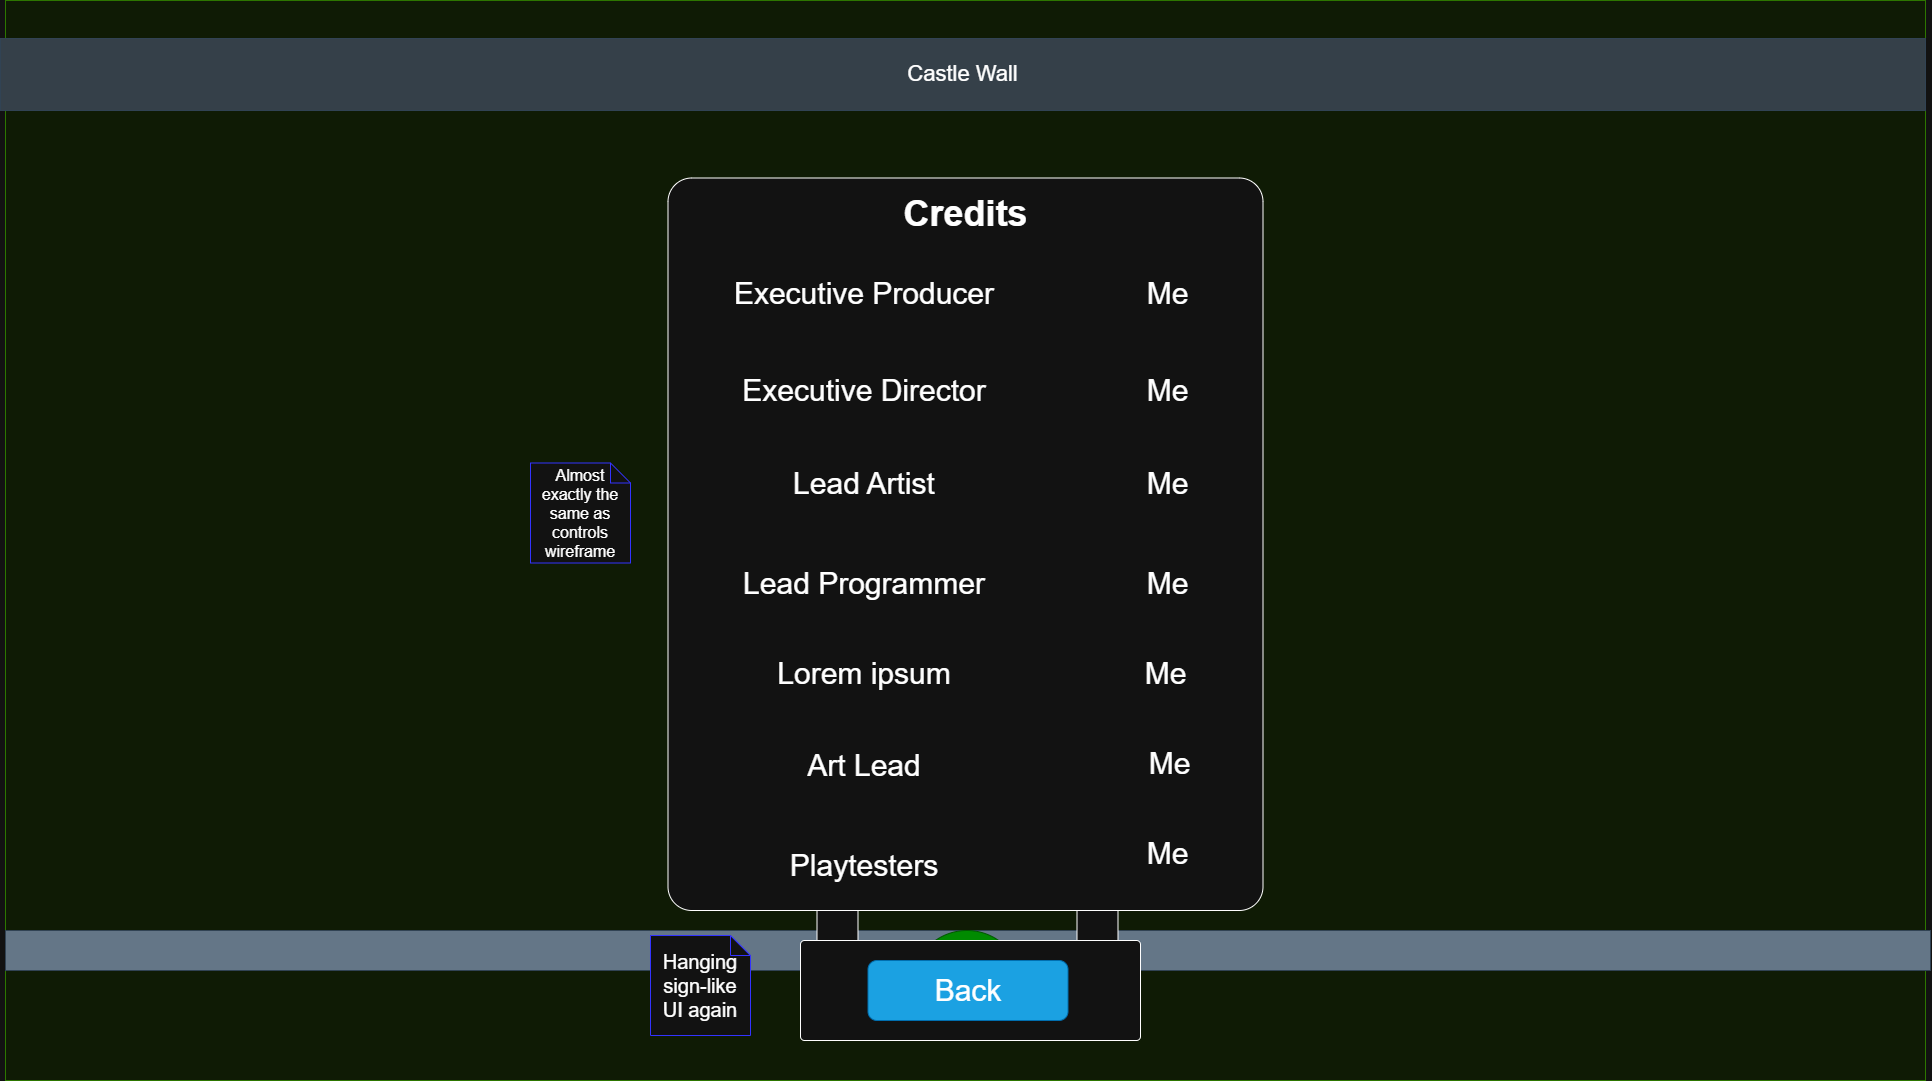

The diagram above was exported from draw.io. Its source (the exported page's mxGraphModel, read from the mxfile embedded in the PNG):
<mxGraphModel dx="2175" dy="1264" grid="1" gridSize="10" guides="1" tooltips="1" connect="1" arrows="1" fold="1" page="1" pageScale="1" pageWidth="850" pageHeight="1100" math="0" shadow="0">
  <root>
    <mxCell id="0" />
    <mxCell id="1" parent="0" />
    <mxCell id="XIlR5UG3J9fstivluFNt-1" parent="1" style="rounded=0;whiteSpace=wrap;html=1;fillColor=#0F1B05;fontColor=#ffffff;strokeColor=#2D7600;" value="" vertex="1">
      <mxGeometry height="1080" width="1920" x="325" as="geometry" />
    </mxCell>
    <mxCell id="XIlR5UG3J9fstivluFNt-2" parent="1" style="rounded=0;whiteSpace=wrap;html=1;fillColor=#354049;fontColor=#ffffff;strokeColor=#314354;" value="&lt;font style=&quot;font-size: 22px;&quot;&gt;Castle Wall&lt;/font&gt;" vertex="1">
      <mxGeometry height="72" width="1925" x="320" y="38" as="geometry" />
    </mxCell>
    <mxCell id="XIlR5UG3J9fstivluFNt-3" parent="1" style="rounded=0;whiteSpace=wrap;html=1;fillColor=#647687;fontColor=#ffffff;strokeColor=#314354;" value="&lt;font style=&quot;font-size: 22px;&quot;&gt;Castle&lt;/font&gt;" vertex="1">
      <mxGeometry height="40" width="1925" x="325" y="930" as="geometry" />
    </mxCell>
    <mxCell id="XIlR5UG3J9fstivluFNt-4" parent="1" style="ellipse;whiteSpace=wrap;html=1;aspect=fixed;fillColor=#008a00;fontColor=#ffffff;strokeColor=#005700;" value="&lt;font style=&quot;font-size: 22px;&quot;&gt;Dragon&lt;/font&gt;&lt;div&gt;&lt;font style=&quot;font-size: 22px;&quot;&gt;(Sleeping)&lt;/font&gt;&lt;/div&gt;" vertex="1">
      <mxGeometry height="110" width="110" x="1235" y="692.5" as="geometry" />
    </mxCell>
    <mxCell id="XIlR5UG3J9fstivluFNt-5" parent="1" style="rounded=1;whiteSpace=wrap;html=1;arcSize=4;" value="" vertex="1">
      <mxGeometry height="732.5" width="595" x="987.5" y="177.5" as="geometry" />
    </mxCell>
    <mxCell id="XIlR5UG3J9fstivluFNt-6" parent="1" style="text;html=1;whiteSpace=wrap;strokeColor=none;fillColor=none;align=center;verticalAlign=middle;rounded=0;" value="&lt;h1&gt;&lt;font style=&quot;font-size: 36px;&quot;&gt;Credits&lt;/font&gt;&lt;/h1&gt;" vertex="1">
      <mxGeometry height="40" width="165" x="1203" y="192.5" as="geometry" />
    </mxCell>
    <mxCell id="XIlR5UG3J9fstivluFNt-12" parent="1" style="text;html=1;whiteSpace=wrap;strokeColor=none;fillColor=none;align=center;verticalAlign=middle;rounded=0;" value="&lt;h1&gt;&lt;font style=&quot;font-weight: normal; font-size: 30px;&quot;&gt;Me&lt;/font&gt;&lt;/h1&gt;" vertex="1">
      <mxGeometry height="40" width="165" x="1404.5" y="272.5" as="geometry" />
    </mxCell>
    <mxCell id="XIlR5UG3J9fstivluFNt-15" parent="1" style="text;html=1;whiteSpace=wrap;strokeColor=none;fillColor=none;align=center;verticalAlign=middle;rounded=0;" value="&lt;h1&gt;&lt;font style=&quot;font-weight: normal; font-size: 30px;&quot;&gt;Me&lt;/font&gt;&lt;/h1&gt;" vertex="1">
      <mxGeometry height="40" width="165" x="1404.5" y="370" as="geometry" />
    </mxCell>
    <mxCell id="XIlR5UG3J9fstivluFNt-18" parent="1" style="text;html=1;whiteSpace=wrap;strokeColor=none;fillColor=none;align=center;verticalAlign=middle;rounded=0;" value="&lt;h1&gt;&lt;font style=&quot;font-weight: normal; font-size: 30px;&quot;&gt;Me&lt;/font&gt;&lt;/h1&gt;" vertex="1">
      <mxGeometry height="40" width="195" x="1389.5" y="462.5" as="geometry" />
    </mxCell>
    <mxCell id="XIlR5UG3J9fstivluFNt-21" parent="1" style="text;html=1;whiteSpace=wrap;strokeColor=none;fillColor=none;align=center;verticalAlign=middle;rounded=0;" value="&lt;h1&gt;&lt;font style=&quot;font-weight: normal; font-size: 30px;&quot;&gt;Me&lt;/font&gt;&lt;/h1&gt;" vertex="1">
      <mxGeometry height="40" width="195" x="1389.5" y="562.5" as="geometry" />
    </mxCell>
    <mxCell id="XIlR5UG3J9fstivluFNt-24" parent="1" style="text;html=1;whiteSpace=wrap;strokeColor=none;fillColor=none;align=center;verticalAlign=middle;rounded=0;" value="&lt;h1&gt;&lt;font style=&quot;font-weight: normal; font-size: 30px;&quot;&gt;Me&lt;/font&gt;&lt;/h1&gt;" vertex="1">
      <mxGeometry height="40" width="195" x="1387.5" y="652.5" as="geometry" />
    </mxCell>
    <mxCell id="XIlR5UG3J9fstivluFNt-27" parent="1" style="text;html=1;whiteSpace=wrap;strokeColor=none;fillColor=none;align=center;verticalAlign=middle;rounded=0;" value="&lt;h1&gt;&lt;font style=&quot;font-weight: normal; font-size: 30px;&quot;&gt;Me&lt;/font&gt;&lt;/h1&gt;" vertex="1">
      <mxGeometry height="40" width="195" x="1391.5" y="742.5" as="geometry" />
    </mxCell>
    <mxCell id="XIlR5UG3J9fstivluFNt-30" parent="1" style="text;html=1;whiteSpace=wrap;strokeColor=none;fillColor=none;align=center;verticalAlign=middle;rounded=0;" value="&lt;h1&gt;&lt;font style=&quot;font-weight: normal; font-size: 30px;&quot;&gt;Me&lt;/font&gt;&lt;/h1&gt;" vertex="1">
      <mxGeometry height="40" width="195" x="1389.5" y="832.5" as="geometry" />
    </mxCell>
    <mxCell id="XIlR5UG3J9fstivluFNt-31" parent="1" style="ellipse;whiteSpace=wrap;html=1;aspect=fixed;fillColor=#008a00;fontColor=#ffffff;strokeColor=#005700;" value="&lt;font style=&quot;font-size: 22px;&quot;&gt;Dragon&lt;/font&gt;&lt;div&gt;&lt;font style=&quot;font-size: 22px;&quot;&gt;(Sleeping)&lt;/font&gt;&lt;/div&gt;" vertex="1">
      <mxGeometry height="110" width="110" x="1231.5" y="930" as="geometry" />
    </mxCell>
    <mxCell id="XIlR5UG3J9fstivluFNt-32" parent="1" style="rounded=1;whiteSpace=wrap;html=1;arcSize=4;" value="" vertex="1">
      <mxGeometry height="100" width="340" x="1120" y="940" as="geometry" />
    </mxCell>
    <mxCell id="XIlR5UG3J9fstivluFNt-33" parent="1" style="rounded=0;whiteSpace=wrap;html=1;" value="" vertex="1">
      <mxGeometry height="30" width="41" x="1396.5" y="910" as="geometry" />
    </mxCell>
    <mxCell id="XIlR5UG3J9fstivluFNt-34" parent="1" style="rounded=0;whiteSpace=wrap;html=1;" value="" vertex="1">
      <mxGeometry height="30" width="41" x="1136.5" y="910" as="geometry" />
    </mxCell>
    <mxCell id="XIlR5UG3J9fstivluFNt-35" parent="1" style="rounded=1;whiteSpace=wrap;html=1;align=center;fillColor=#1ba1e2;fontColor=#ffffff;strokeColor=#006EAF;" value="&lt;span style=&quot;font-size: 30px;&quot;&gt;Back&lt;/span&gt;" vertex="1">
      <mxGeometry height="60" width="200" x="1187.5" y="960" as="geometry" />
    </mxCell>
    <mxCell id="XIlR5UG3J9fstivluFNt-36" parent="1" style="shape=note;size=20;whiteSpace=wrap;html=1;strokeColor=#3333FF;" value="&lt;span style=&quot;font-size: 20px;&quot;&gt;Hanging sign-like UI again&lt;/span&gt;" vertex="1">
      <mxGeometry height="100" width="100" x="970" y="935" as="geometry" />
    </mxCell>
    <mxCell id="XIlR5UG3J9fstivluFNt-42" parent="1" style="shape=note;size=20;whiteSpace=wrap;html=1;strokeColor=#3333FF;" value="&lt;font style=&quot;font-size: 16px;&quot;&gt;Almost exactly the same as controls wireframe&lt;/font&gt;" vertex="1">
      <mxGeometry height="100" width="100" x="850" y="462.5" as="geometry" />
    </mxCell>
    <mxCell id="XIlR5UG3J9fstivluFNt-43" parent="1" style="text;html=1;whiteSpace=wrap;strokeColor=none;fillColor=none;align=center;verticalAlign=middle;rounded=0;" value="&lt;h1&gt;&lt;font style=&quot;font-weight: normal; font-size: 30px;&quot;&gt;Executive Producer&lt;/font&gt;&lt;/h1&gt;" vertex="1">
      <mxGeometry height="40" width="292" x="1038" y="272.5" as="geometry" />
    </mxCell>
    <mxCell id="XIlR5UG3J9fstivluFNt-44" parent="1" style="text;html=1;whiteSpace=wrap;strokeColor=none;fillColor=none;align=center;verticalAlign=middle;rounded=0;" value="&lt;h1&gt;&lt;font style=&quot;font-weight: normal; font-size: 30px;&quot;&gt;Executive Director&lt;/font&gt;&lt;/h1&gt;" vertex="1">
      <mxGeometry height="40" width="292" x="1038" y="370" as="geometry" />
    </mxCell>
    <mxCell id="XIlR5UG3J9fstivluFNt-45" parent="1" style="text;html=1;whiteSpace=wrap;strokeColor=none;fillColor=none;align=center;verticalAlign=middle;rounded=0;" value="&lt;h1&gt;&lt;font style=&quot;font-weight: normal; font-size: 30px;&quot;&gt;Lead Artist&lt;/font&gt;&lt;/h1&gt;" vertex="1">
      <mxGeometry height="40" width="292" x="1038" y="462.5" as="geometry" />
    </mxCell>
    <mxCell id="XIlR5UG3J9fstivluFNt-46" parent="1" style="text;html=1;whiteSpace=wrap;strokeColor=none;fillColor=none;align=center;verticalAlign=middle;rounded=0;" value="&lt;h1&gt;&lt;font style=&quot;font-weight: normal; font-size: 30px;&quot;&gt;Lead Programmer&lt;/font&gt;&lt;/h1&gt;" vertex="1">
      <mxGeometry height="40" width="292" x="1038" y="562.5" as="geometry" />
    </mxCell>
    <mxCell id="XIlR5UG3J9fstivluFNt-47" parent="1" style="text;html=1;whiteSpace=wrap;strokeColor=none;fillColor=none;align=center;verticalAlign=middle;rounded=0;" value="&lt;h1&gt;&lt;span style=&quot;font-size: 30px; font-weight: 400;&quot;&gt;Lorem ipsum&lt;/span&gt;&lt;/h1&gt;" vertex="1">
      <mxGeometry height="40" width="292" x="1038" y="652.5" as="geometry" />
    </mxCell>
    <mxCell id="XIlR5UG3J9fstivluFNt-48" parent="1" style="text;html=1;whiteSpace=wrap;strokeColor=none;fillColor=none;align=center;verticalAlign=middle;rounded=0;" value="&lt;h1&gt;&lt;font style=&quot;font-weight: normal; font-size: 30px;&quot;&gt;Art Lead&lt;/font&gt;&lt;/h1&gt;" vertex="1">
      <mxGeometry height="40" width="292" x="1038" y="745" as="geometry" />
    </mxCell>
    <mxCell id="XIlR5UG3J9fstivluFNt-49" parent="1" style="text;html=1;whiteSpace=wrap;strokeColor=none;fillColor=none;align=center;verticalAlign=middle;rounded=0;" value="&lt;h1&gt;&lt;font style=&quot;font-weight: normal; font-size: 30px;&quot;&gt;Playtesters&lt;/font&gt;&lt;/h1&gt;" vertex="1">
      <mxGeometry height="40" width="292" x="1038" y="845" as="geometry" />
    </mxCell>
  </root>
</mxGraphModel>